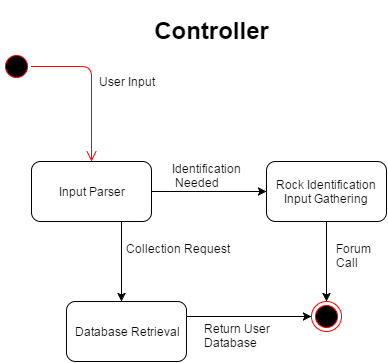

The diagram above was exported from draw.io. Its source (the exported page's mxGraphModel, read from the mxfile embedded in the PNG):
<mxGraphModel dx="1434" dy="746" grid="1" gridSize="10" guides="1" tooltips="1" connect="1" arrows="1" fold="1" page="1" pageScale="1" pageWidth="826" pageHeight="1169" background="#ffffff" math="0">
  <root>
    <mxCell id="0" />
    <mxCell id="1" parent="0" />
    <mxCell id="2" value="" style="ellipse;html=1;shape=startState;fillColor=#000000;strokeColor=#ff0000;" vertex="1" parent="1">
      <mxGeometry x="170" y="70" width="30" height="30" as="geometry" />
    </mxCell>
    <mxCell id="3" value="" style="edgeStyle=orthogonalEdgeStyle;html=1;verticalAlign=bottom;endArrow=open;endSize=8;strokeColor=#ff0000;" edge="1" source="2" parent="1">
      <mxGeometry relative="1" as="geometry">
        <mxPoint x="260" y="180" as="targetPoint" />
      </mxGeometry>
    </mxCell>
    <mxCell id="4" value="" style="ellipse;html=1;shape=endState;fillColor=#000000;strokeColor=#ff0000;" vertex="1" parent="1">
      <mxGeometry x="480" y="320" width="30" height="30" as="geometry" />
    </mxCell>
    <mxCell id="6" value="&lt;h1&gt;Controller&lt;/h1&gt;" style="text;html=1;strokeColor=none;fillColor=none;align=center;verticalAlign=middle;whiteSpace=wrap;overflow=hidden;" vertex="1" parent="1">
      <mxGeometry x="270" y="20" width="220" height="40" as="geometry" />
    </mxCell>
    <mxCell id="7" value="User Input" style="text;html=1;strokeColor=none;fillColor=none;align=center;verticalAlign=middle;whiteSpace=wrap;overflow=hidden;" vertex="1" parent="1">
      <mxGeometry x="260" y="85" width="70" height="30" as="geometry" />
    </mxCell>
    <mxCell id="8" value="Input Parser" style="rounded=1;whiteSpace=wrap;html=1;" vertex="1" parent="1">
      <mxGeometry x="200" y="180" width="120" height="60" as="geometry" />
    </mxCell>
    <mxCell id="9" value="" style="endArrow=classic;html=1;exitX=0.75;exitY=1;" edge="1" parent="1" source="8">
      <mxGeometry width="50" height="50" relative="1" as="geometry">
        <mxPoint x="110" y="60" as="sourcePoint" />
        <mxPoint x="290" y="320" as="targetPoint" />
      </mxGeometry>
    </mxCell>
    <mxCell id="10" value="" style="endArrow=classic;html=1;exitX=1;exitY=0.5;entryX=0;entryY=0.5;" edge="1" parent="1" source="8" target="12">
      <mxGeometry width="50" height="50" relative="1" as="geometry">
        <mxPoint x="110" y="60" as="sourcePoint" />
        <mxPoint x="440" y="210" as="targetPoint" />
      </mxGeometry>
    </mxCell>
    <mxCell id="15" style="edgeStyle=orthogonalEdgeStyle;rounded=0;html=1;exitX=1;exitY=0.25;entryX=0;entryY=0.5;jettySize=auto;orthogonalLoop=1;" edge="1" parent="1" source="11" target="4">
      <mxGeometry relative="1" as="geometry" />
    </mxCell>
    <mxCell id="11" value="Database Retrieval" style="rounded=1;whiteSpace=wrap;html=1;" vertex="1" parent="1">
      <mxGeometry x="235" y="320" width="120" height="60" as="geometry" />
    </mxCell>
    <mxCell id="13" style="edgeStyle=orthogonalEdgeStyle;rounded=0;html=1;exitX=0.5;exitY=1;entryX=0.5;entryY=0;jettySize=auto;orthogonalLoop=1;" edge="1" parent="1" source="12" target="4">
      <mxGeometry relative="1" as="geometry" />
    </mxCell>
    <mxCell id="12" value="Rock Identification Input Gathering" style="rounded=1;whiteSpace=wrap;html=1;" vertex="1" parent="1">
      <mxGeometry x="435" y="180" width="120" height="60" as="geometry" />
    </mxCell>
    <mxCell id="18" value="Collection Request" style="text;html=1;resizable=0;points=[];autosize=1;align=left;verticalAlign=top;spacingTop=-4;" vertex="1" parent="1">
      <mxGeometry x="295" y="260" width="120" height="20" as="geometry" />
    </mxCell>
    <mxCell id="21" value="Identification&lt;br&gt;&amp;nbsp;Needed" style="text;html=1;resizable=0;points=[];autosize=1;align=left;verticalAlign=top;spacingTop=-4;" vertex="1" parent="1">
      <mxGeometry x="341" y="180" width="80" height="30" as="geometry" />
    </mxCell>
    <mxCell id="22" value="Return User&lt;br&gt;Database" style="text;html=1;resizable=0;points=[];autosize=1;align=left;verticalAlign=top;spacingTop=-4;" vertex="1" parent="1">
      <mxGeometry x="373" y="340" width="80" height="30" as="geometry" />
    </mxCell>
    <mxCell id="23" value="Forum&lt;br&gt;Call" style="text;html=1;resizable=0;points=[];autosize=1;align=left;verticalAlign=top;spacingTop=-4;" vertex="1" parent="1">
      <mxGeometry x="505" y="260" width="50" height="30" as="geometry" />
    </mxCell>
  </root>
</mxGraphModel>